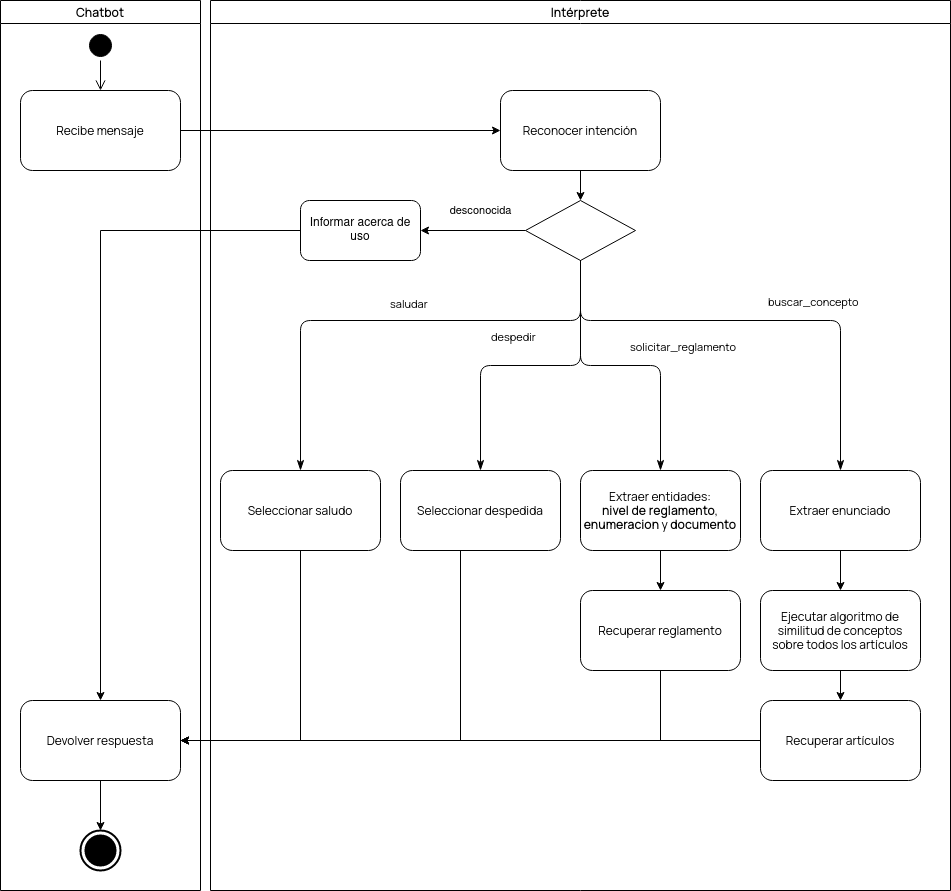

The diagram above was exported from draw.io. Its source (the exported page's mxGraphModel, read from the mxfile embedded in the PNG):
<mxGraphModel dx="1422" dy="737" grid="1" gridSize="10" guides="1" tooltips="1" connect="1" arrows="1" fold="1" page="1" pageScale="1" pageWidth="850" pageHeight="1100" math="0" shadow="0" extFonts="Manrope^https://fonts.googleapis.com/css?family=Manrope">
  <root>
    <mxCell id="futlUfK2Ef0G4nPLM63t-0" />
    <mxCell id="futlUfK2Ef0G4nPLM63t-1" parent="futlUfK2Ef0G4nPLM63t-0" />
    <mxCell id="wdEYZzbdnWwfn59Rz9dz-0" value="Chatbot" style="swimlane;fontFamily=Manrope;" parent="futlUfK2Ef0G4nPLM63t-1" vertex="1">
      <mxGeometry x="50" y="50" width="200" height="890" as="geometry" />
    </mxCell>
    <mxCell id="wdEYZzbdnWwfn59Rz9dz-3" value="" style="ellipse;html=1;shape=startState;fillColor=#000000;strokeColor=#000000;fontFamily=Manrope;" parent="wdEYZzbdnWwfn59Rz9dz-0" vertex="1">
      <mxGeometry x="85" y="30" width="30" height="30" as="geometry" />
    </mxCell>
    <mxCell id="wdEYZzbdnWwfn59Rz9dz-2" value="Recibe mensaje" style="shape=rect;html=1;rounded=1;whiteSpace=wrap;align=center;fontFamily=Manrope;" parent="wdEYZzbdnWwfn59Rz9dz-0" vertex="1">
      <mxGeometry x="20" y="90" width="160" height="80" as="geometry" />
    </mxCell>
    <mxCell id="wdEYZzbdnWwfn59Rz9dz-4" value="" style="edgeStyle=orthogonalEdgeStyle;html=1;verticalAlign=bottom;endArrow=open;endSize=8;strokeColor=#000000;fontFamily=Manrope;" parent="wdEYZzbdnWwfn59Rz9dz-0" source="wdEYZzbdnWwfn59Rz9dz-3" target="wdEYZzbdnWwfn59Rz9dz-2" edge="1">
      <mxGeometry relative="1" as="geometry">
        <mxPoint x="100" y="100" as="targetPoint" />
      </mxGeometry>
    </mxCell>
    <mxCell id="wdEYZzbdnWwfn59Rz9dz-14" style="edgeStyle=orthogonalEdgeStyle;rounded=0;orthogonalLoop=1;jettySize=auto;html=1;strokeColor=#000000;fontFamily=Manrope;" parent="wdEYZzbdnWwfn59Rz9dz-0" source="wdEYZzbdnWwfn59Rz9dz-12" target="wdEYZzbdnWwfn59Rz9dz-13" edge="1">
      <mxGeometry relative="1" as="geometry" />
    </mxCell>
    <mxCell id="wdEYZzbdnWwfn59Rz9dz-12" value="Devolver respuesta" style="shape=rect;html=1;rounded=1;whiteSpace=wrap;align=center;strokeColor=#000000;fontFamily=Manrope;" parent="wdEYZzbdnWwfn59Rz9dz-0" vertex="1">
      <mxGeometry x="20" y="700" width="160" height="80" as="geometry" />
    </mxCell>
    <mxCell id="wdEYZzbdnWwfn59Rz9dz-13" value="" style="html=1;shape=mxgraph.sysml.actFinal;strokeWidth=2;verticalLabelPosition=bottom;verticalAlignment=top;fontFamily=Manrope;" parent="wdEYZzbdnWwfn59Rz9dz-0" vertex="1">
      <mxGeometry x="80" y="830" width="40" height="40" as="geometry" />
    </mxCell>
    <mxCell id="wdEYZzbdnWwfn59Rz9dz-1" value="Intérprete" style="swimlane;fontFamily=Manrope;" parent="futlUfK2Ef0G4nPLM63t-1" vertex="1">
      <mxGeometry x="260" y="50" width="740" height="890" as="geometry" />
    </mxCell>
    <mxCell id="wdEYZzbdnWwfn59Rz9dz-25" style="edgeStyle=orthogonalEdgeStyle;rounded=0;orthogonalLoop=1;jettySize=auto;html=1;strokeColor=#000000;fontFamily=Manrope;" parent="wdEYZzbdnWwfn59Rz9dz-1" source="wdEYZzbdnWwfn59Rz9dz-5" target="wdEYZzbdnWwfn59Rz9dz-20" edge="1">
      <mxGeometry relative="1" as="geometry" />
    </mxCell>
    <mxCell id="wdEYZzbdnWwfn59Rz9dz-5" value="Reconocer intención" style="shape=rect;html=1;rounded=1;whiteSpace=wrap;align=center;strokeColor=#000000;fontFamily=Manrope;" parent="wdEYZzbdnWwfn59Rz9dz-1" vertex="1">
      <mxGeometry x="290" y="90" width="160" height="80" as="geometry" />
    </mxCell>
    <mxCell id="wdEYZzbdnWwfn59Rz9dz-16" value="Seleccionar saludo" style="shape=rect;html=1;rounded=1;whiteSpace=wrap;align=center;strokeColor=#000000;fontFamily=Manrope;" parent="wdEYZzbdnWwfn59Rz9dz-1" vertex="1">
      <mxGeometry x="10" y="470" width="160" height="80" as="geometry" />
    </mxCell>
    <mxCell id="wdEYZzbdnWwfn59Rz9dz-17" value="Seleccionar despedida" style="shape=rect;html=1;rounded=1;whiteSpace=wrap;align=center;strokeColor=#000000;fontFamily=Manrope;" parent="wdEYZzbdnWwfn59Rz9dz-1" vertex="1">
      <mxGeometry x="190" y="470" width="160" height="80" as="geometry" />
    </mxCell>
    <mxCell id="wdEYZzbdnWwfn59Rz9dz-30" style="edgeStyle=orthogonalEdgeStyle;rounded=0;orthogonalLoop=1;jettySize=auto;html=1;strokeColor=#000000;fontFamily=Manrope;" parent="wdEYZzbdnWwfn59Rz9dz-1" source="wdEYZzbdnWwfn59Rz9dz-18" target="wdEYZzbdnWwfn59Rz9dz-29" edge="1">
      <mxGeometry relative="1" as="geometry" />
    </mxCell>
    <mxCell id="wdEYZzbdnWwfn59Rz9dz-18" value="&lt;div&gt;Extraer entidades:&lt;/div&gt;&lt;div&gt;&lt;b&gt;nivel de reglamento&lt;/b&gt;, &lt;b&gt;enumeracion&lt;/b&gt; y &lt;b&gt;documento&lt;/b&gt;&lt;br&gt;&lt;/div&gt;" style="shape=rect;html=1;rounded=1;whiteSpace=wrap;align=center;strokeColor=#000000;fontFamily=Manrope;" parent="wdEYZzbdnWwfn59Rz9dz-1" vertex="1">
      <mxGeometry x="370" y="470" width="160" height="80" as="geometry" />
    </mxCell>
    <mxCell id="wdEYZzbdnWwfn59Rz9dz-33" style="edgeStyle=orthogonalEdgeStyle;rounded=0;orthogonalLoop=1;jettySize=auto;html=1;strokeColor=#000000;fontFamily=Manrope;" parent="wdEYZzbdnWwfn59Rz9dz-1" source="wdEYZzbdnWwfn59Rz9dz-19" target="wdEYZzbdnWwfn59Rz9dz-32" edge="1">
      <mxGeometry relative="1" as="geometry" />
    </mxCell>
    <mxCell id="wdEYZzbdnWwfn59Rz9dz-19" value="Extraer enunciado" style="shape=rect;html=1;rounded=1;whiteSpace=wrap;align=center;strokeColor=#000000;fontFamily=Manrope;" parent="wdEYZzbdnWwfn59Rz9dz-1" vertex="1">
      <mxGeometry x="550" y="470" width="160" height="80" as="geometry" />
    </mxCell>
    <mxCell id="zcgvc97Fcz4c8p3GX74O-12" value="desconocida" style="edgeStyle=orthogonalEdgeStyle;rounded=0;orthogonalLoop=1;jettySize=auto;html=1;" edge="1" parent="wdEYZzbdnWwfn59Rz9dz-1" source="wdEYZzbdnWwfn59Rz9dz-20" target="zcgvc97Fcz4c8p3GX74O-8">
      <mxGeometry x="-0.1429" y="-20" relative="1" as="geometry">
        <mxPoint as="offset" />
      </mxGeometry>
    </mxCell>
    <mxCell id="wdEYZzbdnWwfn59Rz9dz-20" value="" style="rhombus;whiteSpace=wrap;html=1;fontFamily=Manrope;" parent="wdEYZzbdnWwfn59Rz9dz-1" vertex="1">
      <mxGeometry x="315" y="200" width="110" height="60" as="geometry" />
    </mxCell>
    <mxCell id="wdEYZzbdnWwfn59Rz9dz-21" value="despedir" style="edgeStyle=orthogonalEdgeStyle;html=1;align=left;verticalAlign=bottom;endArrow=classicThin;endSize=8;fontFamily=Manrope;endFill=1;" parent="wdEYZzbdnWwfn59Rz9dz-1" source="wdEYZzbdnWwfn59Rz9dz-20" target="wdEYZzbdnWwfn59Rz9dz-17" edge="1">
      <mxGeometry x="0.2632" y="-20" relative="1" as="geometry">
        <mxPoint x="510" y="240" as="targetPoint" />
        <mxPoint as="offset" />
      </mxGeometry>
    </mxCell>
    <mxCell id="wdEYZzbdnWwfn59Rz9dz-22" value="saludar" style="edgeStyle=orthogonalEdgeStyle;html=1;align=left;verticalAlign=top;endArrow=classicThin;endSize=8;fontFamily=Manrope;endFill=1;" parent="wdEYZzbdnWwfn59Rz9dz-1" target="wdEYZzbdnWwfn59Rz9dz-16" edge="1">
      <mxGeometry x="0.027" y="-30" relative="1" as="geometry">
        <mxPoint x="370" y="320" as="targetPoint" />
        <mxPoint x="370" y="260" as="sourcePoint" />
        <mxPoint as="offset" />
        <Array as="points">
          <mxPoint x="370" y="320" />
          <mxPoint x="90" y="320" />
        </Array>
      </mxGeometry>
    </mxCell>
    <mxCell id="wdEYZzbdnWwfn59Rz9dz-23" value="solicitar_reglamento" style="edgeStyle=orthogonalEdgeStyle;html=1;align=left;verticalAlign=bottom;endArrow=classicThin;endSize=8;exitX=0.5;exitY=1;exitDx=0;exitDy=0;fontFamily=Manrope;endFill=1;" parent="wdEYZzbdnWwfn59Rz9dz-1" source="wdEYZzbdnWwfn59Rz9dz-20" target="wdEYZzbdnWwfn59Rz9dz-18" edge="1">
      <mxGeometry x="0.0526" y="10" relative="1" as="geometry">
        <mxPoint x="290" y="370" as="targetPoint" />
        <mxPoint x="380" y="270" as="sourcePoint" />
        <mxPoint as="offset" />
      </mxGeometry>
    </mxCell>
    <mxCell id="wdEYZzbdnWwfn59Rz9dz-29" value="Recuperar reglamento" style="shape=rect;html=1;rounded=1;whiteSpace=wrap;align=center;strokeColor=#000000;fontFamily=Manrope;" parent="wdEYZzbdnWwfn59Rz9dz-1" vertex="1">
      <mxGeometry x="370" y="590" width="160" height="80" as="geometry" />
    </mxCell>
    <mxCell id="wdEYZzbdnWwfn59Rz9dz-36" style="edgeStyle=orthogonalEdgeStyle;rounded=0;orthogonalLoop=1;jettySize=auto;html=1;strokeColor=#000000;fontFamily=Manrope;" parent="wdEYZzbdnWwfn59Rz9dz-1" source="wdEYZzbdnWwfn59Rz9dz-32" target="wdEYZzbdnWwfn59Rz9dz-35" edge="1">
      <mxGeometry relative="1" as="geometry" />
    </mxCell>
    <mxCell id="wdEYZzbdnWwfn59Rz9dz-32" value="Ejecutar algoritmo de similitud de conceptos sobre todos los artículos" style="shape=rect;html=1;rounded=1;whiteSpace=wrap;align=center;strokeColor=#000000;fontFamily=Manrope;" parent="wdEYZzbdnWwfn59Rz9dz-1" vertex="1">
      <mxGeometry x="550" y="590" width="160" height="80" as="geometry" />
    </mxCell>
    <mxCell id="wdEYZzbdnWwfn59Rz9dz-35" value="Recuperar artículos" style="shape=rect;html=1;rounded=1;whiteSpace=wrap;align=center;strokeColor=#000000;fontFamily=Manrope;" parent="wdEYZzbdnWwfn59Rz9dz-1" vertex="1">
      <mxGeometry x="550" y="700" width="160" height="80" as="geometry" />
    </mxCell>
    <mxCell id="wdEYZzbdnWwfn59Rz9dz-24" value="buscar_concepto" style="edgeStyle=orthogonalEdgeStyle;html=1;align=left;verticalAlign=bottom;endArrow=classicThin;endSize=8;fontFamily=Manrope;endFill=1;" parent="wdEYZzbdnWwfn59Rz9dz-1" target="wdEYZzbdnWwfn59Rz9dz-19" edge="1">
      <mxGeometry x="0.0476" y="10" relative="1" as="geometry">
        <mxPoint x="470" y="370" as="targetPoint" />
        <mxPoint x="370" y="260" as="sourcePoint" />
        <mxPoint as="offset" />
        <Array as="points">
          <mxPoint x="370" y="320" />
          <mxPoint x="630" y="320" />
        </Array>
      </mxGeometry>
    </mxCell>
    <mxCell id="zcgvc97Fcz4c8p3GX74O-8" value="Informar acerca de uso" style="rounded=1;whiteSpace=wrap;html=1;" vertex="1" parent="wdEYZzbdnWwfn59Rz9dz-1">
      <mxGeometry x="90" y="200" width="120" height="60" as="geometry" />
    </mxCell>
    <mxCell id="wdEYZzbdnWwfn59Rz9dz-6" style="edgeStyle=orthogonalEdgeStyle;rounded=0;orthogonalLoop=1;jettySize=auto;html=1;exitX=1;exitY=0.5;exitDx=0;exitDy=0;strokeColor=#000000;fontFamily=Manrope;" parent="futlUfK2Ef0G4nPLM63t-1" source="wdEYZzbdnWwfn59Rz9dz-2" target="wdEYZzbdnWwfn59Rz9dz-5" edge="1">
      <mxGeometry relative="1" as="geometry" />
    </mxCell>
    <mxCell id="wdEYZzbdnWwfn59Rz9dz-26" style="edgeStyle=orthogonalEdgeStyle;rounded=0;orthogonalLoop=1;jettySize=auto;html=1;strokeColor=#000000;fontFamily=Manrope;" parent="futlUfK2Ef0G4nPLM63t-1" source="wdEYZzbdnWwfn59Rz9dz-16" target="wdEYZzbdnWwfn59Rz9dz-12" edge="1">
      <mxGeometry relative="1" as="geometry">
        <Array as="points">
          <mxPoint x="350" y="790" />
        </Array>
      </mxGeometry>
    </mxCell>
    <mxCell id="wdEYZzbdnWwfn59Rz9dz-27" style="edgeStyle=orthogonalEdgeStyle;rounded=0;orthogonalLoop=1;jettySize=auto;html=1;strokeColor=#000000;fontFamily=Manrope;" parent="futlUfK2Ef0G4nPLM63t-1" source="wdEYZzbdnWwfn59Rz9dz-17" target="wdEYZzbdnWwfn59Rz9dz-12" edge="1">
      <mxGeometry relative="1" as="geometry">
        <Array as="points">
          <mxPoint x="510" y="790" />
        </Array>
      </mxGeometry>
    </mxCell>
    <mxCell id="wdEYZzbdnWwfn59Rz9dz-31" style="edgeStyle=orthogonalEdgeStyle;rounded=0;orthogonalLoop=1;jettySize=auto;html=1;strokeColor=#000000;fontFamily=Manrope;" parent="futlUfK2Ef0G4nPLM63t-1" source="wdEYZzbdnWwfn59Rz9dz-29" target="wdEYZzbdnWwfn59Rz9dz-12" edge="1">
      <mxGeometry relative="1" as="geometry">
        <Array as="points">
          <mxPoint x="710" y="790" />
        </Array>
      </mxGeometry>
    </mxCell>
    <mxCell id="wdEYZzbdnWwfn59Rz9dz-37" style="edgeStyle=orthogonalEdgeStyle;rounded=0;orthogonalLoop=1;jettySize=auto;html=1;strokeColor=#000000;fontFamily=Manrope;" parent="futlUfK2Ef0G4nPLM63t-1" source="wdEYZzbdnWwfn59Rz9dz-35" target="wdEYZzbdnWwfn59Rz9dz-12" edge="1">
      <mxGeometry relative="1" as="geometry">
        <Array as="points" />
      </mxGeometry>
    </mxCell>
    <mxCell id="zcgvc97Fcz4c8p3GX74O-10" style="edgeStyle=orthogonalEdgeStyle;rounded=0;orthogonalLoop=1;jettySize=auto;html=1;" edge="1" parent="futlUfK2Ef0G4nPLM63t-1" source="zcgvc97Fcz4c8p3GX74O-8" target="wdEYZzbdnWwfn59Rz9dz-12">
      <mxGeometry relative="1" as="geometry" />
    </mxCell>
  </root>
</mxGraphModel>